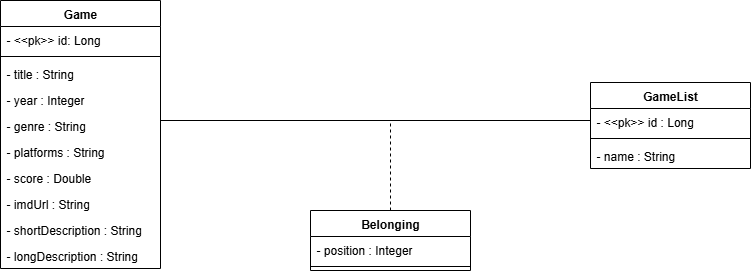

The diagram above was exported from draw.io. Its source (the exported page's mxGraphModel, read from the mxfile embedded in the PNG):
<mxGraphModel dx="1418" dy="756" grid="1" gridSize="10" guides="1" tooltips="1" connect="1" arrows="1" fold="1" page="1" pageScale="1" pageWidth="827" pageHeight="1169" math="0" shadow="0">
  <root>
    <mxCell id="0" />
    <mxCell id="1" parent="0" />
    <mxCell id="kYV-V6-SHeKLYtWog4nH-1" value="Game" style="swimlane;fontStyle=1;align=center;verticalAlign=top;childLayout=stackLayout;horizontal=1;startSize=26;horizontalStack=0;resizeParent=1;resizeParentMax=0;resizeLast=0;collapsible=1;marginBottom=0;whiteSpace=wrap;html=1;" vertex="1" parent="1">
      <mxGeometry x="40" y="260" width="160" height="268" as="geometry" />
    </mxCell>
    <mxCell id="kYV-V6-SHeKLYtWog4nH-2" value="- &amp;lt;&amp;lt;pk&amp;gt;&amp;gt; id: Long" style="text;strokeColor=none;fillColor=none;align=left;verticalAlign=top;spacingLeft=4;spacingRight=4;overflow=hidden;rotatable=0;points=[[0,0.5],[1,0.5]];portConstraint=eastwest;whiteSpace=wrap;html=1;" vertex="1" parent="kYV-V6-SHeKLYtWog4nH-1">
      <mxGeometry y="26" width="160" height="26" as="geometry" />
    </mxCell>
    <mxCell id="kYV-V6-SHeKLYtWog4nH-3" value="" style="line;strokeWidth=1;fillColor=none;align=left;verticalAlign=middle;spacingTop=-1;spacingLeft=3;spacingRight=3;rotatable=0;labelPosition=right;points=[];portConstraint=eastwest;strokeColor=inherit;" vertex="1" parent="kYV-V6-SHeKLYtWog4nH-1">
      <mxGeometry y="52" width="160" height="8" as="geometry" />
    </mxCell>
    <mxCell id="kYV-V6-SHeKLYtWog4nH-4" value="- title : String" style="text;strokeColor=none;fillColor=none;align=left;verticalAlign=top;spacingLeft=4;spacingRight=4;overflow=hidden;rotatable=0;points=[[0,0.5],[1,0.5]];portConstraint=eastwest;whiteSpace=wrap;html=1;" vertex="1" parent="kYV-V6-SHeKLYtWog4nH-1">
      <mxGeometry y="60" width="160" height="26" as="geometry" />
    </mxCell>
    <mxCell id="kYV-V6-SHeKLYtWog4nH-10" value="- year : Integer" style="text;strokeColor=none;fillColor=none;align=left;verticalAlign=top;spacingLeft=4;spacingRight=4;overflow=hidden;rotatable=0;points=[[0,0.5],[1,0.5]];portConstraint=eastwest;whiteSpace=wrap;html=1;" vertex="1" parent="kYV-V6-SHeKLYtWog4nH-1">
      <mxGeometry y="86" width="160" height="26" as="geometry" />
    </mxCell>
    <mxCell id="kYV-V6-SHeKLYtWog4nH-9" value="- genre : String" style="text;strokeColor=none;fillColor=none;align=left;verticalAlign=top;spacingLeft=4;spacingRight=4;overflow=hidden;rotatable=0;points=[[0,0.5],[1,0.5]];portConstraint=eastwest;whiteSpace=wrap;html=1;" vertex="1" parent="kYV-V6-SHeKLYtWog4nH-1">
      <mxGeometry y="112" width="160" height="26" as="geometry" />
    </mxCell>
    <mxCell id="kYV-V6-SHeKLYtWog4nH-8" value="- platforms : String" style="text;strokeColor=none;fillColor=none;align=left;verticalAlign=top;spacingLeft=4;spacingRight=4;overflow=hidden;rotatable=0;points=[[0,0.5],[1,0.5]];portConstraint=eastwest;whiteSpace=wrap;html=1;" vertex="1" parent="kYV-V6-SHeKLYtWog4nH-1">
      <mxGeometry y="138" width="160" height="26" as="geometry" />
    </mxCell>
    <mxCell id="kYV-V6-SHeKLYtWog4nH-7" value="- score : Double" style="text;strokeColor=none;fillColor=none;align=left;verticalAlign=top;spacingLeft=4;spacingRight=4;overflow=hidden;rotatable=0;points=[[0,0.5],[1,0.5]];portConstraint=eastwest;whiteSpace=wrap;html=1;" vertex="1" parent="kYV-V6-SHeKLYtWog4nH-1">
      <mxGeometry y="164" width="160" height="26" as="geometry" />
    </mxCell>
    <mxCell id="kYV-V6-SHeKLYtWog4nH-6" value="- imdUrl : String" style="text;strokeColor=none;fillColor=none;align=left;verticalAlign=top;spacingLeft=4;spacingRight=4;overflow=hidden;rotatable=0;points=[[0,0.5],[1,0.5]];portConstraint=eastwest;whiteSpace=wrap;html=1;" vertex="1" parent="kYV-V6-SHeKLYtWog4nH-1">
      <mxGeometry y="190" width="160" height="26" as="geometry" />
    </mxCell>
    <mxCell id="kYV-V6-SHeKLYtWog4nH-5" value="- shortDescription : String" style="text;strokeColor=none;fillColor=none;align=left;verticalAlign=top;spacingLeft=4;spacingRight=4;overflow=hidden;rotatable=0;points=[[0,0.5],[1,0.5]];portConstraint=eastwest;whiteSpace=wrap;html=1;" vertex="1" parent="kYV-V6-SHeKLYtWog4nH-1">
      <mxGeometry y="216" width="160" height="26" as="geometry" />
    </mxCell>
    <mxCell id="kYV-V6-SHeKLYtWog4nH-11" value="- longDescription : String" style="text;strokeColor=none;fillColor=none;align=left;verticalAlign=top;spacingLeft=4;spacingRight=4;overflow=hidden;rotatable=0;points=[[0,0.5],[1,0.5]];portConstraint=eastwest;whiteSpace=wrap;html=1;" vertex="1" parent="kYV-V6-SHeKLYtWog4nH-1">
      <mxGeometry y="242" width="160" height="26" as="geometry" />
    </mxCell>
    <mxCell id="kYV-V6-SHeKLYtWog4nH-21" style="edgeStyle=orthogonalEdgeStyle;rounded=0;orthogonalLoop=1;jettySize=auto;html=1;endArrow=none;endFill=0;dashed=1;" edge="1" parent="1" source="kYV-V6-SHeKLYtWog4nH-12">
      <mxGeometry relative="1" as="geometry">
        <mxPoint x="430" y="380" as="targetPoint" />
      </mxGeometry>
    </mxCell>
    <mxCell id="kYV-V6-SHeKLYtWog4nH-12" value="Belonging" style="swimlane;fontStyle=1;align=center;verticalAlign=top;childLayout=stackLayout;horizontal=1;startSize=26;horizontalStack=0;resizeParent=1;resizeParentMax=0;resizeLast=0;collapsible=1;marginBottom=0;whiteSpace=wrap;html=1;" vertex="1" parent="1">
      <mxGeometry x="350" y="470" width="160" height="60" as="geometry" />
    </mxCell>
    <mxCell id="kYV-V6-SHeKLYtWog4nH-13" value="- position : Integer" style="text;strokeColor=none;fillColor=none;align=left;verticalAlign=top;spacingLeft=4;spacingRight=4;overflow=hidden;rotatable=0;points=[[0,0.5],[1,0.5]];portConstraint=eastwest;whiteSpace=wrap;html=1;" vertex="1" parent="kYV-V6-SHeKLYtWog4nH-12">
      <mxGeometry y="26" width="160" height="26" as="geometry" />
    </mxCell>
    <mxCell id="kYV-V6-SHeKLYtWog4nH-14" value="" style="line;strokeWidth=1;fillColor=none;align=left;verticalAlign=middle;spacingTop=-1;spacingLeft=3;spacingRight=3;rotatable=0;labelPosition=right;points=[];portConstraint=eastwest;strokeColor=inherit;" vertex="1" parent="kYV-V6-SHeKLYtWog4nH-12">
      <mxGeometry y="52" width="160" height="8" as="geometry" />
    </mxCell>
    <mxCell id="kYV-V6-SHeKLYtWog4nH-16" value="GameList" style="swimlane;fontStyle=1;align=center;verticalAlign=top;childLayout=stackLayout;horizontal=1;startSize=26;horizontalStack=0;resizeParent=1;resizeParentMax=0;resizeLast=0;collapsible=1;marginBottom=0;whiteSpace=wrap;html=1;" vertex="1" parent="1">
      <mxGeometry x="630" y="342" width="160" height="86" as="geometry" />
    </mxCell>
    <mxCell id="kYV-V6-SHeKLYtWog4nH-17" value="- &amp;lt;&amp;lt;pk&amp;gt;&amp;gt; id : Long" style="text;strokeColor=none;fillColor=none;align=left;verticalAlign=top;spacingLeft=4;spacingRight=4;overflow=hidden;rotatable=0;points=[[0,0.5],[1,0.5]];portConstraint=eastwest;whiteSpace=wrap;html=1;" vertex="1" parent="kYV-V6-SHeKLYtWog4nH-16">
      <mxGeometry y="26" width="160" height="26" as="geometry" />
    </mxCell>
    <mxCell id="kYV-V6-SHeKLYtWog4nH-18" value="" style="line;strokeWidth=1;fillColor=none;align=left;verticalAlign=middle;spacingTop=-1;spacingLeft=3;spacingRight=3;rotatable=0;labelPosition=right;points=[];portConstraint=eastwest;strokeColor=inherit;" vertex="1" parent="kYV-V6-SHeKLYtWog4nH-16">
      <mxGeometry y="52" width="160" height="8" as="geometry" />
    </mxCell>
    <mxCell id="kYV-V6-SHeKLYtWog4nH-19" value="- name : String" style="text;strokeColor=none;fillColor=none;align=left;verticalAlign=top;spacingLeft=4;spacingRight=4;overflow=hidden;rotatable=0;points=[[0,0.5],[1,0.5]];portConstraint=eastwest;whiteSpace=wrap;html=1;" vertex="1" parent="kYV-V6-SHeKLYtWog4nH-16">
      <mxGeometry y="60" width="160" height="26" as="geometry" />
    </mxCell>
    <mxCell id="kYV-V6-SHeKLYtWog4nH-20" style="edgeStyle=orthogonalEdgeStyle;rounded=0;orthogonalLoop=1;jettySize=auto;html=1;entryX=0;entryY=0.5;entryDx=0;entryDy=0;strokeColor=default;endArrow=none;endFill=0;" edge="1" parent="1" source="kYV-V6-SHeKLYtWog4nH-9" target="kYV-V6-SHeKLYtWog4nH-16">
      <mxGeometry relative="1" as="geometry">
        <Array as="points">
          <mxPoint x="630" y="380" />
        </Array>
      </mxGeometry>
    </mxCell>
  </root>
</mxGraphModel>